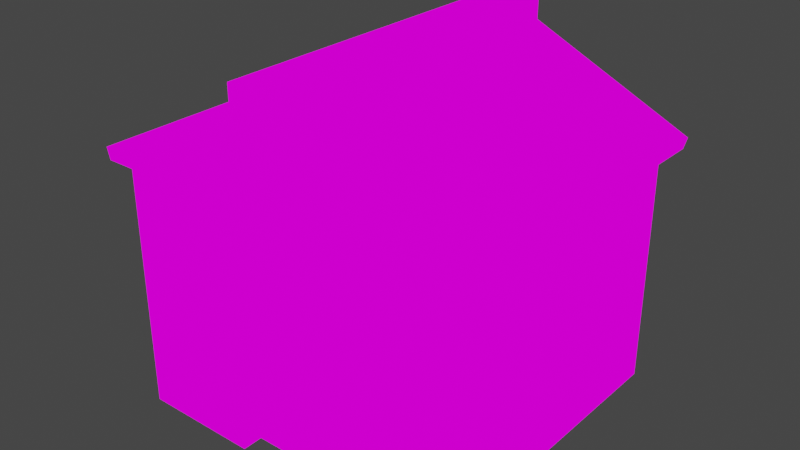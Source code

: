 # Source: home_1_.blend  (saved by Blender 3.2.14; exported with 4.5.12 LTS)
import bpy
from mathutils import Matrix  # noqa: F401  (used for matrix-valued properties, if any)

bpy.ops.wm.read_factory_settings(use_empty=True)
scene = bpy.context.scene
scene.name = 'Scene'

# ---- collections
col_collection = bpy.data.collections.new('Collection'); scene.collection.children.link(col_collection)

# ---- images (referenced by path relative to the original .blend; pixels are not part of the script)
import os
ASSET_DIR = os.environ.get("B2B_ASSET_DIR", "")  # directory of the original .blend (textures are referenced by path, not embedded)
HERE = os.path.dirname(os.path.abspath(__file__))  # packed textures are extracted next to this script under _unpacked/

def load_image(name, relpath, width, height, colorspace="sRGB"):
    """Load a texture the original file referenced (path relative to the .blend, or extracted next to this script)."""
    p = next((c for c in (os.path.join(HERE, relpath), os.path.join(ASSET_DIR, relpath)) if relpath and os.path.exists(c)), "")
    if p:
        img = bpy.data.images.load(p, check_existing=True)
        img.name = name
    else:  # same state as the original file: an image datablock whose file is absent (Cycles renders it pink)
        img = bpy.data.images.new(name, width, height)
        img.source = "FILE"
        img.filepath = "//" + (relpath or name)
    img.colorspace_settings.name = colorspace
    return img
img_pixeltexturegrid_256_png = load_image('PixelTextureGrid_256.png', 'PixelTextureGrid_256.png', 1024, 1024, 'sRGB')

# ---- materials (node trees are filled in below, after node groups)
mat_001 = bpy.data.materials.new('材质.001')
mat_001.use_transparent_shadow = False

# ---- material node trees
mat_001.use_nodes = True; mat_001.node_tree.nodes.clear()
_N = mat_001.node_tree.nodes; _L = mat_001.node_tree.links
n0 = _N.new('ShaderNodeOutputMaterial'); n0.name = 'Material Output'; n0.location = (300, 300)
n1 = _N.new('ShaderNodeEmission'); n1.name = '自发光(发射)'; n1.location = (10, 300)
n2 = _N.new('ShaderNodeTexImage'); n2.name = '图像纹理'; n2.location = (-280, 270)
n2.image = img_pixeltexturegrid_256_png
n2.interpolation = 'Closest'
_L.new(n1.outputs[0], n0.inputs[0])
_L.new(n2.outputs[0], n1.inputs[0])
n0.is_active_output = True

# ---- world
world_world = bpy.data.worlds.new('World'); scene.world = world_world
world_world.use_nodes = True; world_world.node_tree.nodes.clear()
_N = world_world.node_tree.nodes; _L = world_world.node_tree.links
n0 = _N.new('ShaderNodeOutputWorld'); n0.name = 'World Output'; n0.location = (300, 300)
n1 = _N.new('ShaderNodeBackground'); n1.name = 'Background'; n1.location = (10, 300)
n1.inputs[0].default_value = (0.05088, 0.05088, 0.05088, 1.0)
_L.new(n1.outputs[0], n0.inputs[0])
n0.is_active_output = True
world_world.color = (0.05088, 0.05088, 0.05088)
world_world.use_sun_shadow = False
world_world.sun_shadow_jitter_overblur = 0.0

# ---- meshes
me_x = bpy.data.meshes.new('立方体')
me_x.from_pydata([(-2.0, -2.0, 0.0), (-2.0, -2.0, 3.0), (-2.0, 2.0, 0.0), (-2.0, 2.0, 3.0), (-2.0, -2.0, 1.5), (-2.0, 2.0, 1.5), (-2.0, -2.0, 2.25), (-2.0, 2.0, 2.25), (-0.5628, 2.0, 0.0), (-0.5628, 2.0, 3.0), (-0.5628, -2.0, 0.0), (-0.5628, -2.0, 3.0), (-0.5628, -2.0, 1.5), (-0.5628, 2.0, 1.5), (-0.5628, -2.0, 2.25), (-0.5628, 2.0, 2.25), (-0.5628, -1.75, 1.5), (-0.5628, -1.75, 0.0), (-0.994, 2.0, 0.0), (-0.994, -2.0, 3.0), (-0.994, -2.0, 1.5), (-0.994, -2.0, 2.25), (-0.994, 2.0, 3.0), (-0.994, -2.0, 0.0), (-0.994, 2.0, 1.5), (-0.994, 2.0, 2.25), (-1.648, 2.0, 0.0), (-1.648, -2.0, 3.0), (-1.648, -2.0, 1.5), (-1.648, -2.0, 2.25), (-1.648, 2.0, 3.0), (-1.648, -2.0, 0.0), (-1.648, 2.0, 1.5), (-1.648, 2.0, 2.25), (0.0, 2.0, 0.0), (0.0, -2.0, 3.0), (0.0, -2.0, 1.5), (0.0, -2.0, 2.25), (0.0, 2.0, 3.0), (0.0, -2.0, 0.0), (0.0, 2.0, 1.5), (0.0, 2.0, 2.25), (0.0, -1.75, 1.5), (0.0, -1.75, 0.0), (-0.994, -2.0, 2.25), (-0.994, -2.0, 1.5), (-1.648, -2.0, 1.5), (-1.648, -2.0, 2.25), (-0.994, -1.875, 2.25), (-0.994, -1.875, 1.5), (-1.648, -1.875, 1.5), (-1.648, -1.875, 2.25), (-2.0, 0.05, 0.0), (-2.0, 0.05, 3.0), (-2.0, 0.05, 1.5), (-2.0, 0.05, 2.25), (-0.5628, 0.05, 3.0), (-0.5628, 0.05, 0.0), (-0.994, 0.05, 0.0), (-0.994, 0.05, 3.0), (-1.648, 0.05, 0.0), (-1.648, 0.05, 3.0), (0.0, 0.05, 0.0), (0.0, 0.05, 3.0), (-2.0, 0.9275, 3.0), (-2.0, 0.9275, 1.5), (-2.0, 0.9275, 2.25), (-2.0, 0.9275, 0.0), (-0.5628, 0.9275, 3.0), (-0.5628, 0.9275, 0.0), (-0.994, 0.9275, 0.0), (-0.994, 0.9275, 3.0), (-1.648, 0.9275, 0.0), (-1.648, 0.9275, 3.0), (0.0, 0.9275, 0.0), (0.0, 0.9275, 3.0), (-1.875, 0.05, 2.25), (-1.875, 0.05, 1.5), (-1.875, 0.9275, 1.5), (-1.875, 0.9275, 2.25), (-2.241, -2.082, 3.0), (-0.3032, -2.082, 4.062), (-2.241, 2.043, 3.0), (-0.3032, 2.043, 4.062), (0.00932, -2.082, 3.0), (0.00932, -2.082, 4.062), (0.00932, 2.043, 3.0), (0.00932, 2.043, 4.062), (-0.3032, -2.082, 4.062), (-0.3032, 2.043, 4.062), (0.00932, -2.082, 4.062), (0.00932, 2.043, 4.062), (-0.3032, -2.082, 4.312), (-0.3032, 2.043, 4.312), (0.00932, -2.082, 4.312), (0.00932, 2.043, 4.312), (-2.281, -2.082, 3.141), (-2.281, 2.043, 3.141), (0.00932, 2.043, 3.141), (0.00932, -2.082, 3.141), (2.0, -2.0, 0.0), (2.0, -2.0, 3.0), (2.0, 2.0, 0.0), (2.0, 2.0, 3.0), (2.0, -2.0, 1.5), (2.0, 2.0, 1.5), (2.0, -2.0, 2.25), (2.0, 2.0, 2.25), (0.5628, 2.0, 0.0), (0.5628, 2.0, 3.0), (0.5628, -2.0, 0.0), (0.5628, -2.0, 3.0), (0.5628, -2.0, 1.5), (0.5628, 2.0, 1.5), (0.5628, -2.0, 2.25), (0.5628, 2.0, 2.25), (0.5628, -1.75, 1.5), (0.5628, -1.75, 0.0), (0.994, 2.0, 0.0), (0.994, -2.0, 3.0), (0.994, -2.0, 1.5), (0.994, -2.0, 2.25), (0.994, 2.0, 3.0), (0.994, -2.0, 0.0), (0.994, 2.0, 1.5), (0.994, 2.0, 2.25), (1.648, 2.0, 0.0), (1.648, -2.0, 3.0), (1.648, -2.0, 1.5), (1.648, -2.0, 2.25), (1.648, 2.0, 3.0), (1.648, -2.0, 0.0), (1.648, 2.0, 1.5), (1.648, 2.0, 2.25), (0.994, -2.0, 2.25), (0.994, -2.0, 1.5), (1.648, -2.0, 1.5), (1.648, -2.0, 2.25), (0.994, -1.875, 2.25), (0.994, -1.875, 1.5), (1.648, -1.875, 1.5), (1.648, -1.875, 2.25), (2.0, 0.05, 0.0), (2.0, 0.05, 3.0), (2.0, 0.05, 1.5), (2.0, 0.05, 2.25), (0.5628, 0.05, 3.0), (0.5628, 0.05, 0.0), (0.994, 0.05, 0.0), (0.994, 0.05, 3.0), (1.648, 0.05, 0.0), (1.648, 0.05, 3.0), (2.0, 0.9275, 3.0), (2.0, 0.9275, 1.5), (2.0, 0.9275, 2.25), (2.0, 0.9275, 0.0), (0.5628, 0.9275, 3.0), (0.5628, 0.9275, 0.0), (0.994, 0.9275, 0.0), (0.994, 0.9275, 3.0), (1.648, 0.9275, 0.0), (1.648, 0.9275, 3.0), (1.875, 0.05, 2.25), (1.875, 0.05, 1.5), (1.875, 0.9275, 1.5), (1.875, 0.9275, 2.25), (2.241, -2.082, 3.0), (0.3032, -2.082, 4.062), (2.241, 2.043, 3.0), (0.3032, 2.043, 4.062), (-0.00932, -2.082, 3.0), (-0.00932, -2.082, 4.062), (-0.00932, 2.043, 3.0), (-0.00932, 2.043, 4.062), (0.3032, -2.082, 4.062), (0.3032, 2.043, 4.062), (-0.00932, -2.082, 4.062), (-0.00932, 2.043, 4.062), (0.3032, -2.082, 4.312), (0.3032, 2.043, 4.312), (-0.00932, -2.082, 4.312), (-0.00932, 2.043, 4.312), (2.281, -2.082, 3.141), (2.281, 2.043, 3.141), (-0.00932, 2.043, 3.141), (-0.00932, -2.082, 3.141)], [(62, 39)], [(66, 64, 3, 7), (29, 27, 1, 6), (61, 53, 1, 27), (31, 28, 4, 0), (67, 65, 5, 2), (28, 29, 6, 4), (65, 66, 7, 5), (24, 25, 15, 13), (36, 37, 14, 12), (18, 24, 13, 8), (63, 56, 11, 35), (58, 57, 10, 23), (37, 35, 11, 14), (25, 22, 9, 15), (43, 42, 16, 17), (36, 12, 16, 42), (12, 10, 17, 16), (33, 30, 22, 25), (60, 58, 23, 31), (26, 32, 24, 18), (32, 33, 25, 24), (12, 14, 21, 20), (10, 12, 20, 23), (56, 59, 19, 11), (14, 11, 19, 21), (5, 7, 33, 32), (2, 5, 32, 26), (52, 60, 31, 0), (7, 3, 30, 33), (28, 20, 45, 46), (23, 20, 28, 31), (59, 61, 27, 19), (21, 19, 27, 29), (15, 9, 38, 41), (8, 13, 40, 34), (13, 15, 41, 40), (44, 47, 51, 48), (20, 21, 44, 45), (21, 29, 47, 44), (29, 28, 46, 47), (49, 48, 51, 50), (45, 44, 48, 49), (47, 46, 50, 51), (46, 45, 49, 50), (69, 74, 62, 57), (71, 73, 61, 59), (67, 72, 60, 52), (68, 71, 59, 56), (72, 70, 58, 60), (70, 69, 57, 58), (75, 68, 56, 63), (4, 6, 55, 54), (0, 4, 54, 52), (73, 64, 53, 61), (6, 1, 53, 55), (30, 3, 64, 73), (38, 9, 68, 75), (18, 8, 69, 70), (26, 18, 70, 72), (9, 22, 71, 68), (2, 26, 72, 67), (22, 30, 73, 71), (8, 34, 74, 69), (54, 55, 76, 77), (52, 54, 65, 67), (55, 53, 64, 66), (77, 76, 79, 78), (65, 54, 77, 78), (55, 66, 79, 76), (66, 65, 78, 79), (96, 81, 83, 97), (97, 83, 87, 98), (98, 87, 85, 99), (99, 85, 81, 96), (82, 86, 84, 80), (85, 87, 91, 90), (89, 88, 92, 93), (83, 81, 88, 89), (81, 85, 90, 88), (87, 83, 89, 91), (95, 93, 92, 94), (88, 90, 94, 92), (91, 89, 93, 95), (90, 91, 95, 94), (84, 99, 96, 80), (86, 98, 99, 84), (82, 97, 98, 86), (80, 96, 97, 82), (154, 107, 103, 152), (129, 106, 101, 127), (151, 127, 101, 143), (131, 100, 104, 128), (155, 102, 105, 153), (128, 104, 106, 129), (153, 105, 107, 154), (124, 113, 115, 125), (36, 112, 114, 37), (118, 108, 113, 124), (63, 35, 111, 146), (148, 123, 110, 147), (37, 114, 111, 35), (125, 115, 109, 122), (43, 117, 116, 42), (36, 42, 116, 112), (112, 116, 117, 110), (133, 125, 122, 130), (150, 131, 123, 148), (126, 118, 124, 132), (132, 124, 125, 133), (112, 120, 121, 114), (110, 123, 120, 112), (146, 111, 119, 149), (114, 121, 119, 111), (105, 132, 133, 107), (102, 126, 132, 105), (142, 100, 131, 150), (107, 133, 130, 103), (128, 136, 135, 120), (123, 131, 128, 120), (149, 119, 127, 151), (121, 129, 127, 119), (115, 41, 38, 109), (108, 34, 40, 113), (113, 40, 41, 115), (134, 138, 141, 137), (120, 135, 134, 121), (121, 134, 137, 129), (129, 137, 136, 128), (139, 140, 141, 138), (135, 139, 138, 134), (137, 141, 140, 136), (136, 140, 139, 135), (157, 147, 62, 74), (159, 149, 151, 161), (155, 142, 150, 160), (156, 146, 149, 159), (160, 150, 148, 158), (158, 148, 147, 157), (75, 63, 146, 156), (104, 144, 145, 106), (100, 142, 144, 104), (161, 151, 143, 152), (106, 145, 143, 101), (130, 161, 152, 103), (38, 75, 156, 109), (118, 158, 157, 108), (126, 160, 158, 118), (109, 156, 159, 122), (102, 155, 160, 126), (122, 159, 161, 130), (108, 157, 74, 34), (144, 163, 162, 145), (142, 155, 153, 144), (145, 154, 152, 143), (163, 164, 165, 162), (153, 164, 163, 144), (145, 162, 165, 154), (154, 165, 164, 153), (182, 183, 169, 167), (183, 184, 173, 169), (184, 185, 171, 173), (185, 182, 167, 171), (168, 166, 170, 172), (171, 176, 177, 173), (175, 179, 178, 174), (169, 175, 174, 167), (167, 174, 176, 171), (173, 177, 175, 169), (181, 180, 178, 179), (174, 178, 180, 176), (177, 181, 179, 175), (176, 180, 181, 177), (170, 166, 182, 185), (172, 170, 185, 184), (168, 172, 184, 183), (166, 168, 183, 182)])
_uv = me_x.uv_layers.new(name='UV 贴图')
_uv.uv.foreach_set('vector', [0.4531, 0.5664, 0.4531, 0.6094, 0.5156, 0.6094, 0.5156, 0.5664, 0.3047, 0.1484, 0.3047, 0.1914, 0.2852, 0.1914, 0.2852, 0.1484, 0.03906, 0.1367, 0.01953, 0.1367, 0.01953, 0.01953, 0.03906, 0.01953, 0.3047, 0.01953, 0.3047, 0.1055, 0.2852, 0.1055, 0.2852, 0.01953, 0.4531, 0.4375, 0.4531, 0.5234, 0.5156, 0.5234, 0.5156, 0.4375, 0.3047, 0.1055, 0.3047, 0.1484, 0.2852, 0.1484, 0.2852, 0.1055, 0.4531, 0.5234, 0.4531, 0.5664, 0.5156, 0.5664, 0.5156, 0.5234, 0.07812, 0.6406, 0.07812, 0.6836, 0.1016, 0.6836, 0.1016, 0.6406, 0.4023, 0.1055, 0.4023, 0.1484, 0.3672, 0.1484, 0.3672, 0.1055, 0.07812, 0.5547, 0.07812, 0.6406, 0.1016, 0.6406, 0.1016, 0.5547, 0.1328, 0.1367, 0.1016, 0.1367, 0.1016, 0.01953, 0.1328, 0.01953, 0.07812, 0.4023, 0.1016, 0.4023, 0.1016, 0.2852, 0.07812, 0.2852, 0.4023, 0.1484, 0.4023, 0.1914, 0.3672, 0.1914, 0.3672, 0.1484, 0.07812, 0.6836, 0.07812, 0.7266, 0.1016, 0.7266, 0.1016, 0.6836, 0.8594, 0.7266, 0.8594, 0.8125, 0.8281, 0.8125, 0.8281, 0.7266, 0.8594, 0.875, 0.8281, 0.875, 0.8281, 0.8906, 0.8594, 0.8906, 0.8945, 0.3789, 0.8945, 0.293, 0.9102, 0.293, 0.9102, 0.3789, 0.03906, 0.6836, 0.03906, 0.7266, 0.07812, 0.7266, 0.07812, 0.6836, 0.03906, 0.4023, 0.07812, 0.4023, 0.07812, 0.2852, 0.03906, 0.2852, 0.03906, 0.5547, 0.03906, 0.6406, 0.07812, 0.6406, 0.07812, 0.5547, 0.03906, 0.6406, 0.03906, 0.6836, 0.07812, 0.6836, 0.07812, 0.6406, 0.3672, 0.1055, 0.3672, 0.1484, 0.3438, 0.1484, 0.3438, 0.1055, 0.3672, 0.01953, 0.3672, 0.1055, 0.3438, 0.1055, 0.3438, 0.01953, 0.1016, 0.1367, 0.07812, 0.1367, 0.07812, 0.01953, 0.1016, 0.01953, 0.3672, 0.1484, 0.3672, 0.1914, 0.3438, 0.1914, 0.3438, 0.1484, 0.01953, 0.6406, 0.01953, 0.6836, 0.03906, 0.6836, 0.03906, 0.6406, 0.01953, 0.5547, 0.01953, 0.6406, 0.03906, 0.6406, 0.03906, 0.5547, 0.01953, 0.4023, 0.03906, 0.4023, 0.03906, 0.2852, 0.01953, 0.2852, 0.01953, 0.6836, 0.01953, 0.7266, 0.03906, 0.7266, 0.03906, 0.6836, 0.3672, 0.9414, 0.4062, 0.9414, 0.4062, 0.9414, 0.3672, 0.9414, 0.3438, 0.01953, 0.3438, 0.1055, 0.3047, 0.1055, 0.3047, 0.01953, 0.07812, 0.1367, 0.03906, 0.1367, 0.03906, 0.01953, 0.07812, 0.01953, 0.3438, 0.1484, 0.3438, 0.1914, 0.3047, 0.1914, 0.3047, 0.1484, 0.1016, 0.6836, 0.1016, 0.7266, 0.1328, 0.7266, 0.1328, 0.6836, 0.1016, 0.5547, 0.1016, 0.6406, 0.1328, 0.6406, 0.1328, 0.5547, 0.1016, 0.6406, 0.1016, 0.6836, 0.1328, 0.6836, 0.1328, 0.6406, 0.4062, 0.9414, 0.3672, 0.9414, 0.3672, 0.9492, 0.4062, 0.9492, 0.4062, 0.9414, 0.4062, 0.9414, 0.4062, 0.9414, 0.4062, 0.9414, 0.4062, 0.9414, 0.3672, 0.9414, 0.3672, 0.9414, 0.4062, 0.9414, 0.3672, 0.9414, 0.3672, 0.9414, 0.3672, 0.9414, 0.3672, 0.9414, 0.5156, 0.9219, 0.5156, 0.9648, 0.4805, 0.9648, 0.4805, 0.9219, 0.9727, 0.625, 0.9727, 0.668, 0.9805, 0.668, 0.9805, 0.625, 0.9492, 0.1406, 0.9492, 0.09766, 0.957, 0.09766, 0.957, 0.1406, 0.3672, 0.9414, 0.4062, 0.9414, 0.4062, 0.9492, 0.3672, 0.9492, 0.1016, 0.4531, 0.1328, 0.4531, 0.1328, 0.4023, 0.1016, 0.4023, 0.07812, 0.1875, 0.03906, 0.1875, 0.03906, 0.1367, 0.07812, 0.1367, 0.01953, 0.4531, 0.03906, 0.4531, 0.03906, 0.4023, 0.01953, 0.4023, 0.1016, 0.1875, 0.07812, 0.1875, 0.07812, 0.1367, 0.1016, 0.1367, 0.03906, 0.4531, 0.07812, 0.4531, 0.07812, 0.4023, 0.03906, 0.4023, 0.07812, 0.4531, 0.1016, 0.4531, 0.1016, 0.4023, 0.07812, 0.4023, 0.1328, 0.1875, 0.1016, 0.1875, 0.1016, 0.1367, 0.1328, 0.1367, 0.2852, 0.5234, 0.2852, 0.5664, 0.4023, 0.5664, 0.4023, 0.5234, 0.2852, 0.4375, 0.2852, 0.5234, 0.4023, 0.5234, 0.4023, 0.4375, 0.03906, 0.1875, 0.01953, 0.1875, 0.01953, 0.1367, 0.03906, 0.1367, 0.2852, 0.5664, 0.2852, 0.6094, 0.4023, 0.6094, 0.4023, 0.5664, 0.03906, 0.25, 0.01953, 0.25, 0.01953, 0.1875, 0.03906, 0.1875, 0.1328, 0.25, 0.1016, 0.25, 0.1016, 0.1875, 0.1328, 0.1875, 0.07812, 0.5156, 0.1016, 0.5156, 0.1016, 0.4531, 0.07812, 0.4531, 0.03906, 0.5156, 0.07812, 0.5156, 0.07812, 0.4531, 0.03906, 0.4531, 0.1016, 0.25, 0.07812, 0.25, 0.07812, 0.1875, 0.1016, 0.1875, 0.01953, 0.5156, 0.03906, 0.5156, 0.03906, 0.4531, 0.01953, 0.4531, 0.07812, 0.25, 0.03906, 0.25, 0.03906, 0.1875, 0.07812, 0.1875, 0.1016, 0.5156, 0.1328, 0.5156, 0.1328, 0.4531, 0.1016, 0.4531, 0.9727, 0.7266, 0.9727, 0.7695, 0.9805, 0.7695, 0.9805, 0.7266, 0.4023, 0.4375, 0.4023, 0.5234, 0.4531, 0.5234, 0.4531, 0.4375, 0.4023, 0.5664, 0.4023, 0.6094, 0.4531, 0.6094, 0.4531, 0.5664, 0.3789, 0.8633, 0.3789, 0.9062, 0.4297, 0.9062, 0.4297, 0.8633, 0.9297, 0.9258, 0.9297, 0.875, 0.9375, 0.875, 0.9375, 0.9258, 0.9453, 0.418, 0.9453, 0.4688, 0.9531, 0.4688, 0.9531, 0.418, 0.9492, 0.2227, 0.9492, 0.1797, 0.957, 0.1797, 0.957, 0.2227, 0.5547, 0.01953, 0.6719, 0.01953, 0.6719, 0.2695, 0.5547, 0.2695, 0.2852, 0.6562, 0.3984, 0.7109, 0.418, 0.7109, 0.418, 0.6562, 0.2578, 0.7695, 0.2578, 0.8242, 0.01953, 0.8242, 0.01953, 0.7695, 0.6836, 0.3477, 0.6836, 0.4023, 0.668, 0.4023, 0.5547, 0.3477, 0.7305, 0.2578, 0.8594, 0.2578, 0.8594, 0.01953, 0.7305, 0.01953, 0.6914, 0.01953, 0.6914, 0.2695, 0.6914, 0.2695, 0.6914, 0.01953, 0.793, 0.875, 0.5547, 0.875, 0.5547, 0.8906, 0.793, 0.8906, 0.6719, 0.2695, 0.6719, 0.01953, 0.6719, 0.01953, 0.6719, 0.2695, 0.6719, 0.01953, 0.6914, 0.01953, 0.6914, 0.01953, 0.6719, 0.01953, 0.6914, 0.2695, 0.6719, 0.2695, 0.6719, 0.2695, 0.6914, 0.2695, 0.9141, 0.2578, 0.8945, 0.2578, 0.8945, 0.01953, 0.9141, 0.01953, 0.9297, 0.8125, 0.9492, 0.8125, 0.9492, 0.8281, 0.9297, 0.8281, 0.9492, 0.9609, 0.9297, 0.9609, 0.9297, 0.9766, 0.9492, 0.9766, 0.01953, 0.9141, 0.2578, 0.9141, 0.2578, 0.9258, 0.01953, 0.9258, 0.6836, 0.3398, 0.6836, 0.3477, 0.5547, 0.3477, 0.5547, 0.3398, 0.2578, 0.7617, 0.2578, 0.7695, 0.01953, 0.7695, 0.01953, 0.7617, 0.2891, 0.6484, 0.2852, 0.6562, 0.418, 0.6562, 0.418, 0.6484, 0.7305, 0.582, 0.7305, 0.5898, 0.9727, 0.5898, 0.9727, 0.582, 0.4531, 0.3594, 0.5156, 0.3594, 0.5156, 0.4023, 0.4531, 0.4023, 0.4961, 0.1484, 0.5156, 0.1484, 0.5156, 0.1914, 0.4961, 0.1914, 0.2305, 0.1367, 0.2305, 0.01953, 0.25, 0.01953, 0.25, 0.1367, 0.4961, 0.01953, 0.5156, 0.01953, 0.5156, 0.1055, 0.4961, 0.1055, 0.4531, 0.2266, 0.5156, 0.2266, 0.5156, 0.3164, 0.4531, 0.3164, 0.4961, 0.1055, 0.5156, 0.1055, 0.5156, 0.1484, 0.4961, 0.1484, 0.4531, 0.3164, 0.5156, 0.3164, 0.5156, 0.3594, 0.4531, 0.3594, 0.1914, 0.6406, 0.168, 0.6406, 0.168, 0.6836, 0.1914, 0.6836, 0.4023, 0.1055, 0.4336, 0.1055, 0.4336, 0.1484, 0.4023, 0.1484, 0.1914, 0.5547, 0.168, 0.5547, 0.168, 0.6406, 0.1914, 0.6406, 0.1328, 0.1367, 0.1328, 0.01953, 0.168, 0.01953, 0.168, 0.1367, 0.1914, 0.4023, 0.1914, 0.2852, 0.168, 0.2852, 0.168, 0.4023, 0.4023, 0.1484, 0.4336, 0.1484, 0.4336, 0.1914, 0.4023, 0.1914, 0.1914, 0.6836, 0.168, 0.6836, 0.168, 0.7266, 0.1914, 0.7266, 0.8594, 0.7266, 0.8945, 0.7266, 0.8945, 0.8125, 0.8594, 0.8125, 0.8594, 0.875, 0.8594, 0.8906, 0.8945, 0.8906, 0.8945, 0.875, 0.8945, 0.5039, 0.9102, 0.5039, 0.9102, 0.418, 0.8945, 0.418, 0.2305, 0.6836, 0.1914, 0.6836, 0.1914, 0.7266, 0.2305, 0.7266, 0.2305, 0.4023, 0.2305, 0.2852, 0.1914, 0.2852, 0.1914, 0.4023, 0.2305, 0.5547, 0.1914, 0.5547, 0.1914, 0.6406, 0.2305, 0.6406, 0.2305, 0.6406, 0.1914, 0.6406, 0.1914, 0.6836, 0.2305, 0.6836, 0.4336, 0.1055, 0.457, 0.1055, 0.457, 0.1484, 0.4336, 0.1484, 0.4336, 0.01953, 0.457, 0.01953, 0.457, 0.1055, 0.4336, 0.1055, 0.168, 0.1367, 0.168, 0.01953, 0.1914, 0.01953, 0.1914, 0.1367, 0.4336, 0.1484, 0.457, 0.1484, 0.457, 0.1914, 0.4336, 0.1914, 0.25, 0.6406, 0.2305, 0.6406, 0.2305, 0.6836, 0.25, 0.6836, 0.25, 0.5547, 0.2305, 0.5547, 0.2305, 0.6406, 0.25, 0.6406, 0.25, 0.4023, 0.25, 0.2852, 0.2305, 0.2852, 0.2305, 0.4023, 0.25, 0.6836, 0.2305, 0.6836, 0.2305, 0.7266, 0.25, 0.7266, 0.332, 0.9414, 0.332, 0.9414, 0.293, 0.9414, 0.293, 0.9414, 0.457, 0.01953, 0.4961, 0.01953, 0.4961, 0.1055, 0.457, 0.1055, 0.1914, 0.1367, 0.1914, 0.01953, 0.2305, 0.01953, 0.2305, 0.1367, 0.457, 0.1484, 0.4961, 0.1484, 0.4961, 0.1914, 0.457, 0.1914, 0.168, 0.6836, 0.1328, 0.6836, 0.1328, 0.7266, 0.168, 0.7266, 0.168, 0.5547, 0.1328, 0.5547, 0.1328, 0.6406, 0.168, 0.6406, 0.168, 0.6406, 0.1328, 0.6406, 0.1328, 0.6836, 0.168, 0.6836, 0.293, 0.9414, 0.293, 0.9492, 0.332, 0.9492, 0.332, 0.9414, 0.293, 0.9414, 0.293, 0.9414, 0.293, 0.9414, 0.293, 0.9414, 0.293, 0.9414, 0.293, 0.9414, 0.332, 0.9414, 0.332, 0.9414, 0.332, 0.9414, 0.332, 0.9414, 0.332, 0.9414, 0.332, 0.9414, 0.8984, 0.625, 0.9375, 0.625, 0.9375, 0.668, 0.8984, 0.668, 0.9727, 0.875, 0.9805, 0.875, 0.9805, 0.918, 0.9727, 0.918, 0.832, 0.9688, 0.8398, 0.9688, 0.8398, 0.9258, 0.832, 0.9258, 0.332, 0.9414, 0.332, 0.9492, 0.293, 0.9492, 0.293, 0.9414, 0.168, 0.4531, 0.168, 0.4023, 0.1328, 0.4023, 0.1328, 0.4531, 0.1914, 0.1875, 0.1914, 0.1367, 0.2305, 0.1367, 0.2305, 0.1875, 0.25, 0.4531, 0.25, 0.4023, 0.2305, 0.4023, 0.2305, 0.4531, 0.168, 0.1875, 0.168, 0.1367, 0.1914, 0.1367, 0.1914, 0.1875, 0.2305, 0.4531, 0.2305, 0.4023, 0.1914, 0.4023, 0.1914, 0.4531, 0.1914, 0.4531, 0.1914, 0.4023, 0.168, 0.4023, 0.168, 0.4531, 0.1328, 0.1875, 0.1328, 0.1367, 0.168, 0.1367, 0.168, 0.1875, 0.2852, 0.3164, 0.4023, 0.3164, 0.4023, 0.3594, 0.2852, 0.3594, 0.2852, 0.2266, 0.4023, 0.2266, 0.4023, 0.3164, 0.2852, 0.3164, 0.2305, 0.1875, 0.2305, 0.1367, 0.25, 0.1367, 0.25, 0.1875, 0.2852, 0.3594, 0.4023, 0.3594, 0.4023, 0.4023, 0.2852, 0.4023, 0.2305, 0.25, 0.2305, 0.1875, 0.25, 0.1875, 0.25, 0.25, 0.1328, 0.25, 0.1328, 0.1875, 0.168, 0.1875, 0.168, 0.25, 0.1914, 0.5156, 0.1914, 0.4531, 0.168, 0.4531, 0.168, 0.5156, 0.2305, 0.5156, 0.2305, 0.4531, 0.1914, 0.4531, 0.1914, 0.5156, 0.168, 0.25, 0.168, 0.1875, 0.1914, 0.1875, 0.1914, 0.25, 0.25, 0.5156, 0.25, 0.4531, 0.2305, 0.4531, 0.2305, 0.5156, 0.1914, 0.25, 0.1914, 0.1875, 0.2305, 0.1875, 0.2305, 0.25, 0.168, 0.5156, 0.168, 0.4531, 0.1328, 0.4531, 0.1328, 0.5156, 0.957, 0.01953, 0.9492, 0.01953, 0.9492, 0.0625, 0.957, 0.0625, 0.4023, 0.2266, 0.4531, 0.2266, 0.4531, 0.3164, 0.4023, 0.3164, 0.4023, 0.3594, 0.4531, 0.3594, 0.4531, 0.4023, 0.4023, 0.4023, 0.293, 0.8633, 0.3438, 0.8633, 0.3438, 0.9062, 0.293, 0.9062, 0.9531, 0.3438, 0.9453, 0.3438, 0.9453, 0.293, 0.9531, 0.293, 0.9375, 0.7266, 0.9297, 0.7266, 0.9297, 0.7773, 0.9375, 0.7773, 0.8945, 0.9688, 0.8867, 0.9688, 0.8867, 0.9258, 0.8945, 0.9258, 0.6914, 0.4375, 0.6914, 0.6875, 0.5742, 0.6875, 0.5742, 0.4375, 0.8594, 0.6367, 0.7305, 0.6367, 0.7305, 0.6875, 0.7461, 0.6875, 0.793, 0.7344, 0.5547, 0.7344, 0.5547, 0.7852, 0.793, 0.7852, 0.293, 0.7695, 0.4258, 0.7695, 0.3125, 0.8242, 0.293, 0.8242, 0.8594, 0.5312, 0.8594, 0.293, 0.7305, 0.293, 0.7305, 0.5312, 0.5547, 0.4375, 0.5547, 0.4375, 0.5547, 0.6875, 0.5547, 0.6875, 0.793, 0.8242, 0.793, 0.8359, 0.5547, 0.8359, 0.5547, 0.8242, 0.5742, 0.6875, 0.5742, 0.6875, 0.5742, 0.4375, 0.5742, 0.4375, 0.5742, 0.4375, 0.5742, 0.4375, 0.5547, 0.4375, 0.5547, 0.4375, 0.5547, 0.6875, 0.5547, 0.6875, 0.5742, 0.6875, 0.5742, 0.6875, 0.5, 0.8867, 0.5, 0.6484, 0.5156, 0.6484, 0.5156, 0.8867, 0.9648, 0.5039, 0.9648, 0.5195, 0.9453, 0.5195, 0.9453, 0.5039, 0.01953, 0.9648, 0.01953, 0.9805, 0.03516, 0.9805, 0.03516, 0.9648, 0.01953, 0.8633, 0.01953, 0.875, 0.2578, 0.875, 0.2578, 0.8633, 0.293, 0.7617, 0.4219, 0.7617, 0.4258, 0.7695, 0.293, 0.7695, 0.793, 0.7266, 0.5547, 0.7266, 0.5547, 0.7344, 0.793, 0.7344, 0.8594, 0.625, 0.7305, 0.625, 0.7305, 0.6367, 0.8594, 0.6367, 0.5547, 0.9258, 0.7969, 0.9258, 0.7969, 0.9336, 0.5547, 0.9336])
me_x.materials.append(mat_001)
me_x.update()

# ---- objects
ob_x = bpy.data.objects.new('立方体', me_x)

# ---- transforms, parenting, visibility, modifiers, constraints
ob_x.location = (0.0, 0.0, 0.0)

# ---- collection membership
col_collection.objects.link(ob_x)

# ---- scene / render settings (as saved in the file)
scene.frame_start = 1; scene.frame_end = 250; scene.frame_set(1)
scene.render.engine = 'BLENDER_EEVEE_NEXT'
scene.cycles.sampling_pattern = 'TABULATED_SOBOL'
scene.cycles.use_light_tree = False
scene.view_settings.view_transform = 'Filmic'
bpy.context.view_layer.update()

# ---- added for rendering (the .blend has no active camera): camera
cam_auto = bpy.data.cameras.new('AutoCamera')
cam_auto.lens = 50.0
cam_auto.sensor_width = 36.0
cam_auto.clip_end = 1000.0
ob_auto_camera = bpy.data.objects.new('AutoCamera', cam_auto)
scene.collection.objects.link(ob_auto_camera)
ob_auto_camera.location = (6.95032, -8.36028, 7.71651)
ob_auto_camera.rotation_euler = (1.09748, -7.21219e-08, 0.694738)
scene.camera = ob_auto_camera
bpy.context.view_layer.update()
